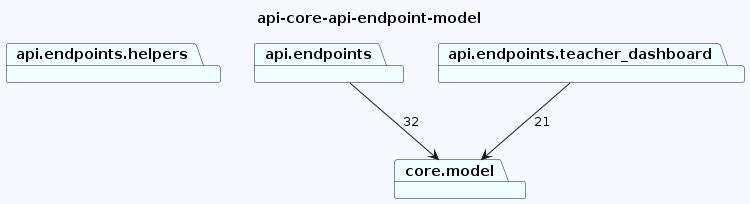

The diagram above was rendered by PlantUML. Its source (embedded in the PNG):
@startuml
skinparam backgroundColor GhostWhite
title api-core-api-endpoint-model
package "api.endpoints.helpers" #Azure
package "api.endpoints" #Azure
package "api.endpoints.teacher_dashboard" #Azure
package "core.model" #Azure

"api.endpoints"-->"core.model"  : 32
"api.endpoints.teacher_dashboard"-->"core.model"  : 21
@enduml